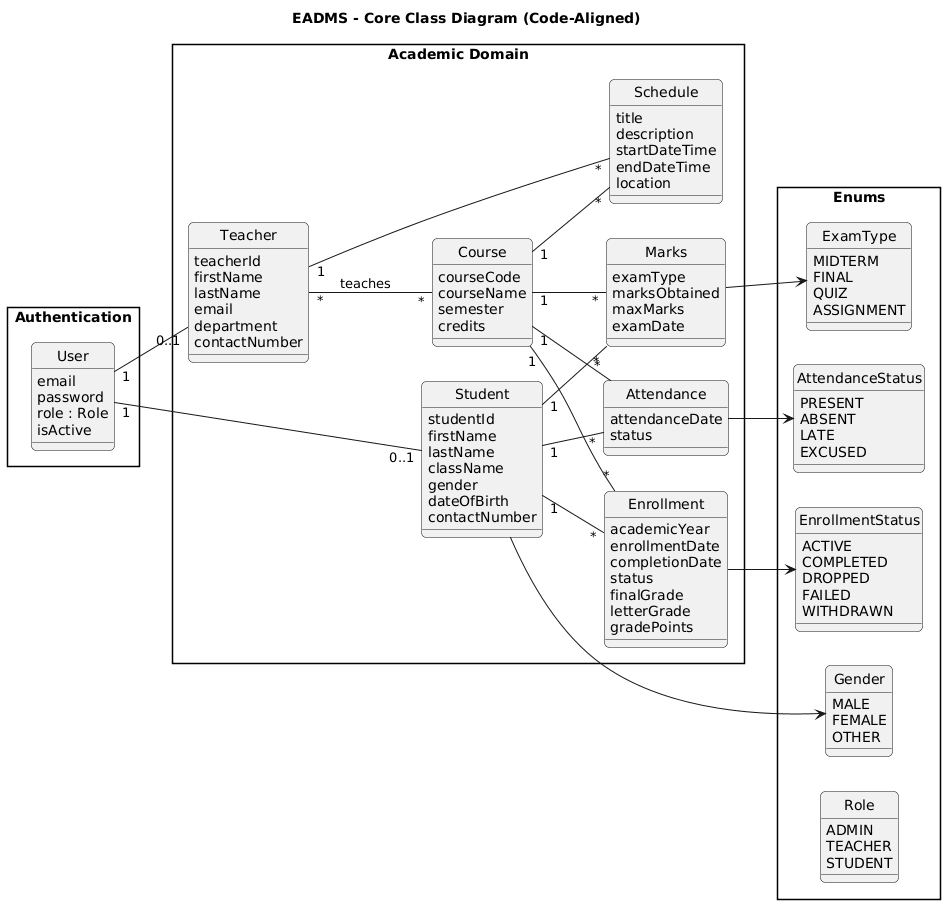

The diagram above was rendered by PlantUML. Its source (embedded in the PNG):
@startuml
title EADMS - Core Class Diagram (Code-Aligned)

left to right direction
skinparam style strictuml
skinparam classAttributeIconSize 0
skinparam roundcorner 10
skinparam packageStyle rectangle

' ================= ENUMS =================
package "Enums" {
  enum Role {
    ADMIN
    TEACHER
    STUDENT
  }

  enum Gender {
    MALE
    FEMALE
    OTHER
  }

  enum ExamType {
    MIDTERM
    FINAL
    QUIZ
    ASSIGNMENT
  }

  enum AttendanceStatus {
    PRESENT
    ABSENT
    LATE
    EXCUSED
  }

  enum EnrollmentStatus {
    ACTIVE
    COMPLETED
    DROPPED
    FAILED
    WITHDRAWN
  }
}

' ================= AUTH =================
package "Authentication" {
  class User {
    email
    password
    role : Role
    isActive
  }
}

' ================= ACADEMIC DOMAIN =================
package "Academic Domain" {

  class Student {
    studentId
    firstName
    lastName
    className
    gender
    dateOfBirth
    contactNumber
  }

  class Teacher {
    teacherId
    firstName
    lastName
    email
    department
    contactNumber
  }

  class Course {
    courseCode
    courseName
    semester
    credits
  }

  class Enrollment {
    academicYear
    enrollmentDate
    completionDate
    status
    finalGrade
    letterGrade
    gradePoints
  }

  class Schedule {
    title
    description
    startDateTime
    endDateTime
    location
  }

  class Marks {
    examType
    marksObtained
    maxMarks
    examDate
  }

  class Attendance {
    attendanceDate
    status
  }
}

' ================= RELATIONSHIPS =================

' User ↔ Profiles
User "1" -- "0..1" Student
User "1" -- "0..1" Teacher

Student --> Gender

' Teacher ↔ Course (Many-to-Many)
Teacher "*" -- "*" Course : teaches

' Schedule binds Teacher & Course in time
Teacher "1" -- "*" Schedule
Course  "1" -- "*" Schedule

' Enrollment lifecycle
Student "1" -- "*" Enrollment
Course  "1" -- "*" Enrollment
Enrollment --> EnrollmentStatus

' Marks
Student "1" -- "*" Marks
Course  "1" -- "*" Marks
Marks --> ExamType

' Attendance
Student "1" -- "*" Attendance
Course  "1" -- "*" Attendance
Attendance --> AttendanceStatus
@enduml